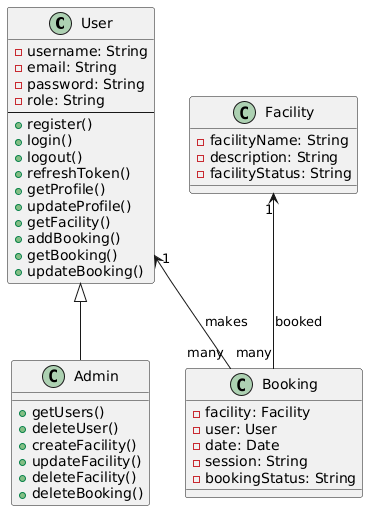

The diagram above was rendered by PlantUML. Its source (embedded in the PNG):
@startuml
class User {
  - username: String
  - email: String
  - password: String
  - role: String
  --
  +register()
  +login()
  +logout()
  +refreshToken()
  +getProfile()
  +updateProfile()
  +getFacility()
  +addBooking()
  +getBooking()
  +updateBooking()
}

class Admin {
  +getUsers()
  +deleteUser()
  +createFacility()
  +updateFacility()
  +deleteFacility()
  +deleteBooking()
}

User <|-- Admin

class Facility {
  - facilityName: String
  - description: String
  - facilityStatus: String
}

class Booking {
  - facility: Facility
  - user: User
  - date: Date
  - session: String
  - bookingStatus: String
}

Facility "1" <-- "many" Booking : booked
User "1" <-- "many" Booking : makes
@enduml